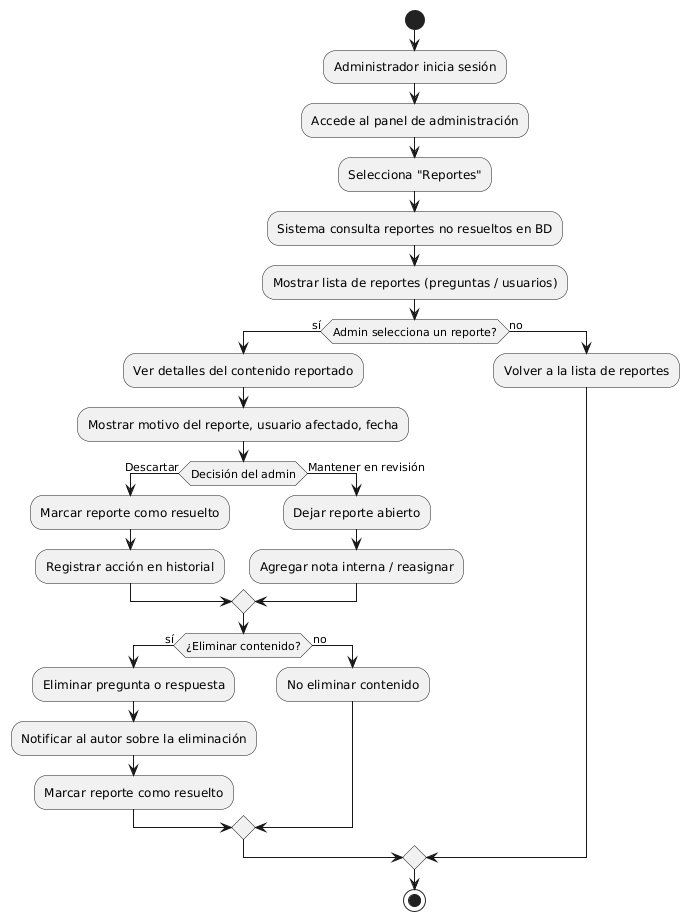

The diagram above was rendered by PlantUML. Its source (embedded in the PNG):
@startuml
start
:Administrador inicia sesión;
:Accede al panel de administración;
:Selecciona "Reportes";
:Sistema consulta reportes no resueltos en BD;
:Mostrar lista de reportes (preguntas / usuarios);

if (Admin selecciona un reporte?) then (sí)
  :Ver detalles del contenido reportado;
  :Mostrar motivo del reporte, usuario afectado, fecha;
  
  if (Decisión del admin) then (Descartar)
    :Marcar reporte como resuelto;
    :Registrar acción en historial;
  else (Mantener en revisión)
    :Dejar reporte abierto;
    :Agregar nota interna / reasignar;
  endif

  if (¿Eliminar contenido?) then (sí)
    :Eliminar pregunta o respuesta;
    :Notificar al autor sobre la eliminación;
    :Marcar reporte como resuelto;
  else (no)
    :No eliminar contenido;
  endif

else (no)
  :Volver a la lista de reportes;
endif

stop
@enduml